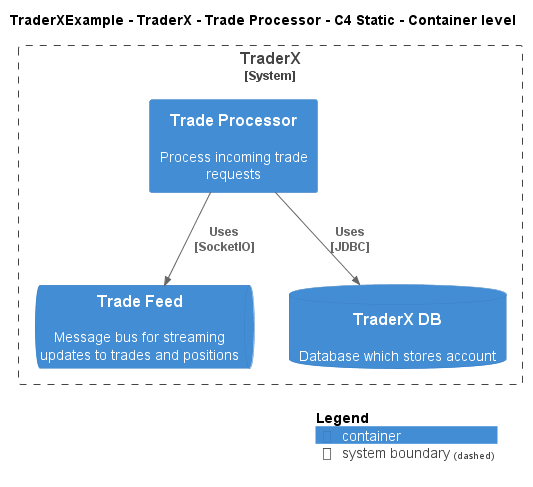

The diagram above was rendered by PlantUML. Its source (embedded in the PNG):
@startuml
!include ..\..\..\..\..\.c4s\C4_Container.puml

AddElementTag("c4interflow:lifecycle:new", $bgColor=green, $fontColor=#ffffff, $borderColor=green, $shadowing="False")
AddElementTag("c4interflow:lifecycle:changed", $bgColor=orange, $fontColor=#ffffff, $borderColor=orange, $shadowing="False")
AddElementTag("c4interflow:lifecycle:removed", $bgColor=red, $fontColor=#ffffff, $borderColor=red, $shadowing="False")

AddRelTag("c4interflow:lifecycle:new", $textColor=green, $lineColor=green)
AddRelTag("c4interflow:lifecycle:changed", $textColor=orange, $lineColor=orange)
AddRelTag("c4interflow:lifecycle:removed", $textColor=red, $lineColor=red)

SHOW_PERSON_PORTRAIT()
LAYOUT_TOP_DOWN()

skinparam linetype polyline

title TraderXExample - TraderX - Trade Processor - C4 Static - Container level


System_Boundary(TraderXExample.SoftwareSystems.TraderX, "TraderX") {
    Container(TraderXExample.SoftwareSystems.TraderX.Containers.TradeProcessor, "Trade Processor", "", "Process incoming trade requests")
    ContainerQueue(TraderXExample.SoftwareSystems.TraderX.Containers.TradeFeed, "Trade Feed", "", "Message bus for streaming updates to trades and positions")
    ContainerDb(TraderXExample.SoftwareSystems.TraderX.Containers.TraderXDB, "TraderX DB", "", "Database which stores account")
}

Rel(TraderXExample.SoftwareSystems.TraderX.Containers.TradeProcessor, TraderXExample.SoftwareSystems.TraderX.Containers.TradeFeed, "Uses\n[SocketIO]", $tags='protocol:socketio')
Rel(TraderXExample.SoftwareSystems.TraderX.Containers.TradeProcessor, TraderXExample.SoftwareSystems.TraderX.Containers.TraderXDB, "Uses\n[JDBC]", $tags='protocol:jdbc')


SHOW_LEGEND()
@enduml